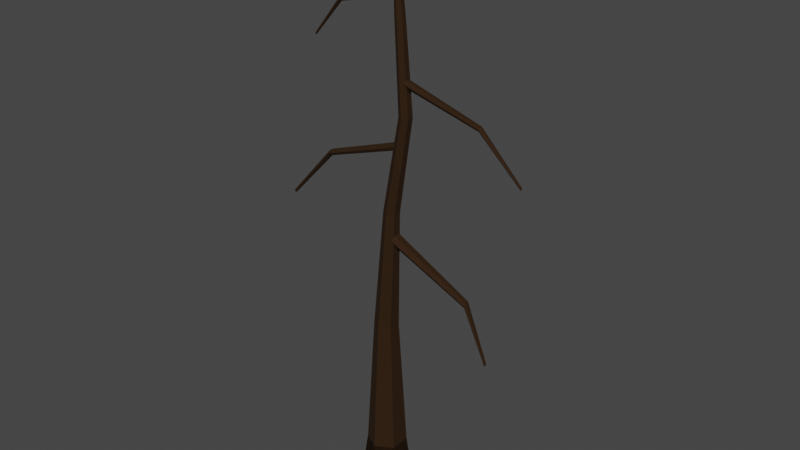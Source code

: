 # Source: Dead_spruce_tree.blend  (saved by Blender 2.81.16; exported with 4.5.12 LTS)
import bpy
from mathutils import Matrix  # noqa: F401  (used for matrix-valued properties, if any)

bpy.ops.wm.read_factory_settings(use_empty=True)
scene = bpy.context.scene
scene.name = 'Scene'

# ---- collections
col_collection = bpy.data.collections.new('Collection'); scene.collection.children.link(col_collection)

# ---- materials (node trees are filled in below, after node groups)
mat_dead_tree = bpy.data.materials.new('Dead tree')
mat_dead_tree.use_transparent_shadow = False

# ---- material node trees
mat_dead_tree.use_nodes = True; mat_dead_tree.node_tree.nodes.clear()
_N = mat_dead_tree.node_tree.nodes; _L = mat_dead_tree.node_tree.links
n0 = _N.new('ShaderNodeOutputMaterial'); n0.name = 'Material Output'; n0.location = (300, 300)
n1 = _N.new('ShaderNodeBsdfPrincipled'); n1.name = 'Principled BSDF'; n1.location = (10, 300)
n1.distribution = 'GGX'
n1.subsurface_method = 'BURLEY'
n1.inputs[0].default_value = (0.03106, 0.01139, 0.0, 1.0)
n1.inputs[1].default_value = 0.3544
n1.inputs[2].default_value = 0.8797
n1.inputs[3].default_value = 1.45
n1.inputs[27].default_value = (0.0, 0.0, 0.0, 1.0)
n1.inputs[28].default_value = 1.0
_L.new(n1.outputs[0], n0.inputs[0])
n0.is_active_output = True

# ---- world
world_world = bpy.data.worlds.new('World'); scene.world = world_world
world_world.use_nodes = True; world_world.node_tree.nodes.clear()
_N = world_world.node_tree.nodes; _L = world_world.node_tree.links
n0 = _N.new('ShaderNodeOutputWorld'); n0.name = 'World Output'; n0.location = (300, 300)
n1 = _N.new('ShaderNodeBackground'); n1.name = 'Background'; n1.location = (10, 300)
n1.inputs[0].default_value = (0.05088, 0.05088, 0.05088, 1.0)
_L.new(n1.outputs[0], n0.inputs[0])
n0.is_active_output = True
world_world.color = (0.05088, 0.05088, 0.05088)
world_world.use_sun_shadow = False
world_world.sun_shadow_jitter_overblur = 0.0

# ---- meshes
me_cylinder_007 = bpy.data.meshes.new('Cylinder.007')
me_cylinder_007.from_pydata([(1.412e-08, 1.633, 0.1397), (0.0, 1.303, 1.0), (1.414, 0.8164, 0.1397), (1.129, 0.6516, 1.0), (1.414, -0.8164, 0.1397), (1.129, -0.6516, 1.0), (-1.286e-07, -1.633, 0.1397), (-1.139e-07, -1.303, 1.0), (-1.414, -0.8164, 0.1397), (-1.129, -0.6516, 1.0), (-1.414, 0.8164, 0.1397), (-1.129, 0.6516, 1.0), (1.412e-08, 1.633, 0.1397), (0.0, 1.303, 1.0), (1.414, 0.8164, 0.1397), (1.129, 0.6516, 1.0), (1.414, -0.8164, 0.1397), (1.129, -0.6516, 1.0), (-1.286e-07, -1.633, 0.1397), (-1.139e-07, -1.303, 1.0), (-1.414, -0.8164, 0.1397), (-1.129, -0.6516, 1.0), (-1.414, 0.8164, 0.1397), (-1.129, 0.6516, 1.0), (0.6517, 0.1204, 13.61), (0.7559, 0.0602, 13.61), (0.7559, -0.0602, 13.61), (0.6517, -0.1204, 13.61), (0.5474, -0.0602, 13.61), (0.5474, 0.0602, 13.61), (0.8391, -0.1595, 11.5), (1.115, -0.319, 11.5), (1.392, 0.1595, 11.5), (0.8391, 0.1595, 11.5), (1.392, -0.1595, 11.5), (1.115, 0.319, 11.5), (-1.447e-08, 0.7853, 4.219), (1.525, 0.413, 9.401), (1.882, 0.2071, 9.401), (0.6801, 0.3926, 4.219), (0.6801, -0.3926, 4.219), (1.882, -0.2048, 9.401), (1.525, -0.4108, 9.401), (-8.312e-08, -0.7853, 4.219), (-0.6801, 0.3926, 4.219), (1.168, 0.2071, 9.401), (1.168, -0.2048, 9.401), (-0.6801, -0.3926, 4.219), (0.4623, 0.4983, 7.116), (0.9006, 0.2453, 7.116), (0.9006, -0.2609, 7.116), (0.4623, -0.5139, 7.116), (0.02396, 0.2453, 7.116), (0.02396, -0.2609, 7.116), (0.6517, 0.1204, 13.61), (0.7559, 0.0602, 13.61), (0.7559, -0.0602, 13.61), (0.6517, -0.1204, 13.61), (0.5474, -0.0602, 13.61), (0.5474, 0.0602, 13.61), (0.8391, -0.1595, 11.5), (1.115, -0.319, 11.5), (1.392, 0.1595, 11.5), (0.8391, 0.1595, 11.5), (1.392, -0.1595, 11.5), (1.115, 0.319, 11.5), (1.525, 0.413, 9.401), (1.882, 0.2071, 9.401), (1.882, -0.2048, 9.401), (1.525, -0.4108, 9.401), (1.168, 0.2071, 9.401), (1.168, -0.2048, 9.401), (9.319, 0.437, 8.569), (9.302, 0.3953, 8.544), (9.302, 0.3119, 8.544), (9.319, 0.2702, 8.569), (9.337, 0.3119, 8.594), (9.337, 0.3953, 8.594), (6.802, -0.1177, 9.681), (6.767, -0.2019, 9.63), (6.732, 0.05059, 9.579), (6.802, 0.05059, 9.681), (6.732, -0.1177, 9.579), (6.767, 0.1348, 9.63), (1.314, 0.2542, 10.17), (1.255, 0.1179, 10.09), (1.254, -0.158, 10.09), (1.314, -0.294, 10.17), (1.372, 0.1168, 10.25), (1.372, -0.1564, 10.25), (9.319, 0.437, 8.569), (9.302, 0.3953, 8.544), (9.302, 0.3119, 8.544), (9.319, 0.2702, 8.569), (9.337, 0.3119, 8.594), (9.337, 0.3953, 8.594), (6.802, -0.1177, 9.681), (6.767, -0.2019, 9.63), (6.732, 0.05059, 9.579), (6.802, 0.05059, 9.681), (6.732, -0.1177, 9.579), (6.767, 0.1348, 9.63), (1.314, 0.2542, 10.17), (1.255, 0.1179, 10.09), (1.254, -0.158, 10.09), (1.314, -0.294, 10.17), (1.372, 0.1168, 10.25), (1.372, -0.1564, 10.25), (-7.107, -0.3316, 6.867), (-7.121, -0.3918, 6.905), (-7.121, -0.5122, 6.905), (-7.107, -0.5724, 6.867), (-7.093, -0.5122, 6.83), (-7.093, -0.3918, 6.83), (-4.015, -0.4399, 8.05), (-4.035, -0.576, 8.112), (-4.056, -0.1678, 8.173), (-4.015, -0.1678, 8.05), (-4.056, -0.4399, 8.173), (-4.035, -0.03174, 8.112), (1.176, 0.2418, 8.733), (1.141, 0.1124, 8.813), (1.141, -0.1508, 8.813), (1.176, -0.2798, 8.733), (1.209, 0.1106, 8.653), (1.209, -0.1484, 8.653), (-7.107, -0.3316, 6.867), (-7.121, -0.3918, 6.905), (-7.121, -0.5122, 6.905), (-7.107, -0.5724, 6.867), (-7.093, -0.5122, 6.83), (-7.093, -0.3918, 6.83), (-4.015, -0.4399, 8.05), (-4.035, -0.576, 8.112), (-4.056, -0.1678, 8.173), (-4.015, -0.1678, 8.05), (-4.056, -0.4399, 8.173), (-4.035, -0.03174, 8.112), (1.176, 0.2418, 8.733), (1.141, 0.1124, 8.813), (1.141, -0.1508, 8.813), (1.176, -0.2798, 8.733), (1.209, 0.1106, 8.653), (1.209, -0.1484, 8.653), (-5.875, 0.5231, 10.59), (-5.859, 0.5672, 10.57), (-5.856, 0.638, 10.58), (-5.869, 0.6646, 10.6), (-5.886, 0.6205, 10.62), (-5.889, 0.5497, 10.62), (-3.691, 0.4908, 11.56), (-3.658, 0.5798, 11.52), (-3.637, 0.3832, 11.46), (-3.698, 0.348, 11.55), (-3.631, 0.526, 11.47), (-3.671, 0.2942, 11.5), (1.012, -0.1489, 11.95), (1.053, -0.03857, 11.9), (1.061, 0.1384, 11.91), (1.027, 0.205, 11.97), (0.978, -0.08225, 12.01), (0.9859, 0.09468, 12.02), (-5.875, 0.5231, 10.59), (-5.859, 0.5672, 10.57), (-5.856, 0.638, 10.58), (-5.869, 0.6646, 10.6), (-5.886, 0.6205, 10.62), (-5.889, 0.5497, 10.62), (-3.691, 0.4908, 11.56), (-3.658, 0.5798, 11.52), (-3.637, 0.3832, 11.46), (-3.698, 0.348, 11.55), (-3.631, 0.526, 11.47), (-3.671, 0.2942, 11.5), (1.012, -0.1489, 11.95), (1.053, -0.03857, 11.9), (1.061, 0.1384, 11.91), (1.027, 0.205, 11.97), (0.978, -0.08225, 12.01), (0.9859, 0.09468, 12.02), (7.318, 0.6422, 4.12), (7.294, 0.584, 4.084), (7.294, 0.4676, 4.084), (7.318, 0.4094, 4.12), (7.343, 0.4676, 4.155), (7.343, 0.584, 4.155), (6.103, 0.02152, 5.605), (6.054, -0.09588, 5.534), (6.005, 0.2563, 5.463), (6.103, 0.2563, 5.605), (6.005, 0.02152, 5.463), (6.054, 0.3737, 5.534), (0.4106, 0.4384, 6.557), (0.3214, 0.2171, 6.441), (0.3226, -0.2111, 6.441), (0.4116, -0.4279, 6.557), (0.5025, 0.2214, 6.672), (0.5022, -0.2172, 6.672), (7.318, 0.6422, 4.12), (7.294, 0.584, 4.084), (7.294, 0.4676, 4.084), (7.318, 0.4094, 4.12), (7.343, 0.4676, 4.155), (7.343, 0.584, 4.155), (6.103, 0.02152, 5.605), (6.054, -0.09588, 5.534), (6.005, 0.2563, 5.463), (6.103, 0.2563, 5.605), (6.005, 0.02152, 5.463), (6.054, 0.3737, 5.534), (0.4106, 0.4384, 6.557), (0.3214, 0.2171, 6.441), (0.3226, -0.2111, 6.441), (0.4116, -0.4279, 6.557), (0.5025, 0.2214, 6.672), (0.5022, -0.2172, 6.672)], [(24, 54), (25, 55), (26, 56), (27, 57), (28, 58), (29, 59), (30, 60), (31, 61), (32, 62), (33, 63), (34, 64), (35, 65), (37, 66), (38, 67), (41, 68), (42, 69), (45, 70), (46, 71), (72, 90), (73, 91), (74, 92), (75, 93), (76, 94), (77, 95), (78, 96), (79, 97), (80, 98), (81, 99), (82, 100), (83, 101), (84, 102), (85, 103), (86, 104), (87, 105), (88, 106), (89, 107), (108, 126), (109, 127), (110, 128), (111, 129), (112, 130), (113, 131), (114, 132), (115, 133), (116, 134), (117, 135), (118, 136), (119, 137), (120, 138), (121, 139), (122, 140), (123, 141), (124, 142), (125, 143), (144, 162), (145, 163), (146, 164), (147, 165), (148, 166), (149, 167), (150, 168), (151, 169), (152, 170), (153, 171), (154, 172), (155, 173), (156, 174), (157, 175), (158, 176), (159, 177), (160, 178), (161, 179), (180, 198), (181, 199), (182, 200), (183, 201), (184, 202), (185, 203), (186, 204), (187, 205), (188, 206), (189, 207), (190, 208), (191, 209), (192, 210), (193, 211), (194, 212), (195, 213), (196, 214), (197, 215)], [(0, 2, 3, 1), (2, 4, 5, 3), (4, 6, 7, 5), (6, 8, 9, 7), (3, 5, 7, 9, 11, 1), (8, 10, 11, 9), (10, 0, 1, 11), (0, 10, 8, 6, 4, 2), (12, 13, 15, 14), (14, 15, 17, 16), (16, 17, 19, 18), (18, 19, 21, 20), (32, 35, 24, 25), (20, 21, 23, 22), (22, 23, 13, 12), (12, 14, 16, 18, 20, 22), (37, 45, 33, 35), (31, 34, 26, 27), (35, 33, 29, 24), (30, 31, 27, 28), (34, 32, 25, 26), (33, 30, 28, 29), (42, 41, 34, 31), (25, 24, 29, 28, 27, 26), (46, 42, 31, 30), (45, 46, 30, 33), (41, 38, 32, 34), (39, 36, 48, 49), (23, 21, 47, 44), (52, 53, 46, 45), (17, 15, 39, 40), (50, 49, 38, 41), (21, 19, 43, 47), (53, 51, 42, 46), (13, 23, 44, 36), (48, 52, 45, 37), (19, 17, 40, 43), (51, 50, 41, 42), (15, 13, 36, 39), (49, 48, 37, 38), (38, 37, 35, 32), (43, 40, 50, 51), (36, 44, 52, 48), (47, 43, 51, 53), (40, 39, 49, 50), (44, 47, 53, 52), (80, 83, 72, 73), (84, 88, 81, 83), (79, 82, 74, 75), (83, 81, 77, 72), (78, 79, 75, 76), (82, 80, 73, 74), (81, 78, 76, 77), (87, 86, 82, 79), (73, 72, 77, 76, 75, 74), (89, 87, 79, 78), (88, 89, 78, 81), (86, 85, 80, 82), (85, 84, 83, 80), (116, 119, 108, 109), (120, 124, 117, 119), (115, 118, 110, 111), (119, 117, 113, 108), (114, 115, 111, 112), (118, 116, 109, 110), (117, 114, 112, 113), (123, 122, 118, 115), (109, 108, 113, 112, 111, 110), (125, 123, 115, 114), (124, 125, 114, 117), (122, 121, 116, 118), (121, 120, 119, 116), (152, 155, 144, 145), (156, 160, 153, 155), (151, 154, 146, 147), (155, 153, 149, 144), (150, 151, 147, 148), (154, 152, 145, 146), (153, 150, 148, 149), (159, 158, 154, 151), (145, 144, 149, 148, 147, 146), (161, 159, 151, 150), (160, 161, 150, 153), (158, 157, 152, 154), (157, 156, 155, 152), (188, 191, 180, 181), (192, 196, 189, 191), (187, 190, 182, 183), (191, 189, 185, 180), (186, 187, 183, 184), (190, 188, 181, 182), (189, 186, 184, 185), (195, 194, 190, 187), (181, 180, 185, 184, 183, 182), (197, 195, 187, 186), (196, 197, 186, 189), (194, 193, 188, 190), (193, 192, 191, 188)])
_uv = me_cylinder_007.uv_layers.new(name='UVMap')
_uv.uv.foreach_set('vector', [1.0, 0.5, 0.8333, 0.5, 0.8333, 1.0, 1.0, 1.0, 0.8333, 0.5, 0.6667, 0.5, 0.6667, 1.0, 0.8333, 1.0, 0.6667, 0.5, 0.5, 0.5, 0.5, 1.0, 0.6667, 1.0, 0.5, 0.5, 0.3333, 0.5, 0.3333, 1.0, 0.5, 1.0, 0.4578, 0.37, 0.4578, 0.13, 0.25, 0.01, 0.04215, 0.13, 0.04215, 0.37, 0.25, 0.49, 0.3333, 0.5, 0.1667, 0.5, 0.1667, 1.0, 0.3333, 1.0, 0.1667, 0.5, -8.941e-08, 0.5, -8.941e-08, 1.0, 0.1667, 1.0, 0.75, 0.49, 0.5422, 0.37, 0.5422, 0.13, 0.75, 0.01, 0.9578, 0.13, 0.9578, 0.37, 1.0, 0.5, 1.0, 1.0, 0.8333, 1.0, 0.8333, 0.5, 0.8333, 0.5, 0.8333, 1.0, 0.6667, 1.0, 0.6667, 0.5, 0.6667, 0.5, 0.6667, 1.0, 0.5, 1.0, 0.5, 0.5, 0.5, 0.5, 0.5, 1.0, 0.3333, 1.0, 0.3333, 0.5, 0.8333, 1.0, 1.0, 1.0, 1.0, 1.0, 0.8333, 1.0, 0.3333, 0.5, 0.3333, 1.0, 0.1667, 1.0, 0.1667, 0.5, 0.1667, 0.5, 0.1667, 1.0, -8.941e-08, 1.0, -8.941e-08, 0.5, 0.75, 0.49, 0.9578, 0.37, 0.9578, 0.13, 0.75, 0.01, 0.5422, 0.13, 0.5422, 0.37, -8.941e-08, 1.0, 0.1667, 1.0, 0.1667, 1.0, -8.941e-08, 1.0, 0.5, 1.0, 0.6667, 1.0, 0.6667, 1.0, 0.5, 1.0, -8.941e-08, 1.0, 0.1667, 1.0, 0.1667, 1.0, -8.941e-08, 1.0, 0.3333, 1.0, 0.5, 1.0, 0.5, 1.0, 0.3333, 1.0, 0.6667, 1.0, 0.8333, 1.0, 0.8333, 1.0, 0.6667, 1.0, 0.1667, 1.0, 0.3333, 1.0, 0.3333, 1.0, 0.1667, 1.0, 0.5, 1.0, 0.6667, 1.0, 0.6667, 1.0, 0.5, 1.0, 0.8333, 1.0, -8.941e-08, 1.0, 0.1667, 1.0, 0.3333, 1.0, 0.5, 1.0, 0.6667, 1.0, 0.3333, 1.0, 0.5, 1.0, 0.5, 1.0, 0.3333, 1.0, 0.1667, 1.0, 0.3333, 1.0, 0.3333, 1.0, 0.1667, 1.0, 0.6667, 1.0, 0.8333, 1.0, 0.8333, 1.0, 0.6667, 1.0, 0.8333, 1.0, 1.0, 1.0, 1.0, 1.0, 0.8333, 1.0, 0.1667, 1.0, 0.3333, 1.0, 0.3333, 1.0, 0.1667, 1.0, 0.1667, 1.0, 0.3333, 1.0, 0.3333, 1.0, 0.1667, 1.0, 0.6667, 1.0, 0.8333, 1.0, 0.8333, 1.0, 0.6667, 1.0, 0.6667, 1.0, 0.8333, 1.0, 0.8333, 1.0, 0.6667, 1.0, 0.3333, 1.0, 0.5, 1.0, 0.5, 1.0, 0.3333, 1.0, 0.3333, 1.0, 0.5, 1.0, 0.5, 1.0, 0.3333, 1.0, -8.941e-08, 1.0, 0.1667, 1.0, 0.1667, 1.0, -8.941e-08, 1.0, -8.941e-08, 1.0, 0.1667, 1.0, 0.1667, 1.0, -8.941e-08, 1.0, 0.5, 1.0, 0.6667, 1.0, 0.6667, 1.0, 0.5, 1.0, 0.5, 1.0, 0.6667, 1.0, 0.6667, 1.0, 0.5, 1.0, 0.8333, 1.0, 1.0, 1.0, 1.0, 1.0, 0.8333, 1.0, 0.8333, 1.0, 1.0, 1.0, 1.0, 1.0, 0.8333, 1.0, 0.8333, 1.0, 1.0, 1.0, 1.0, 1.0, 0.8333, 1.0, 0.5, 1.0, 0.6667, 1.0, 0.6667, 1.0, 0.5, 1.0, -8.941e-08, 1.0, 0.1667, 1.0, 0.1667, 1.0, -8.941e-08, 1.0, 0.3333, 1.0, 0.5, 1.0, 0.5, 1.0, 0.3333, 1.0, 0.6667, 1.0, 0.8333, 1.0, 0.8333, 1.0, 0.6667, 1.0, 0.1667, 1.0, 0.3333, 1.0, 0.3333, 1.0, 0.1667, 1.0, 0.8333, 1.0, 1.0, 1.0, 1.0, 1.0, 0.8333, 1.0, -8.941e-08, 1.0, 0.1667, 1.0, 0.1667, 1.0, -8.941e-08, 1.0, 0.5, 1.0, 0.6667, 1.0, 0.6667, 1.0, 0.5, 1.0, -8.941e-08, 1.0, 0.1667, 1.0, 0.1667, 1.0, -8.941e-08, 1.0, 0.3333, 1.0, 0.5, 1.0, 0.5, 1.0, 0.3333, 1.0, 0.6667, 1.0, 0.8333, 1.0, 0.8333, 1.0, 0.6667, 1.0, 0.1667, 1.0, 0.3333, 1.0, 0.3333, 1.0, 0.1667, 1.0, 0.5, 1.0, 0.6667, 1.0, 0.6667, 1.0, 0.5, 1.0, 0.8333, 1.0, -8.941e-08, 1.0, 0.1667, 1.0, 0.3333, 1.0, 0.5, 1.0, 0.6667, 1.0, 0.3333, 1.0, 0.5, 1.0, 0.5, 1.0, 0.3333, 1.0, 0.1667, 1.0, 0.3333, 1.0, 0.3333, 1.0, 0.1667, 1.0, 0.6667, 1.0, 0.8333, 1.0, 0.8333, 1.0, 0.6667, 1.0, 0.8333, 1.0, 1.0, 1.0, 1.0, 1.0, 0.8333, 1.0, 0.8333, 1.0, 1.0, 1.0, 1.0, 1.0, 0.8333, 1.0, -8.941e-08, 1.0, 0.1667, 1.0, 0.1667, 1.0, -8.941e-08, 1.0, 0.5, 1.0, 0.6667, 1.0, 0.6667, 1.0, 0.5, 1.0, -8.941e-08, 1.0, 0.1667, 1.0, 0.1667, 1.0, -8.941e-08, 1.0, 0.3333, 1.0, 0.5, 1.0, 0.5, 1.0, 0.3333, 1.0, 0.6667, 1.0, 0.8333, 1.0, 0.8333, 1.0, 0.6667, 1.0, 0.1667, 1.0, 0.3333, 1.0, 0.3333, 1.0, 0.1667, 1.0, 0.5, 1.0, 0.6667, 1.0, 0.6667, 1.0, 0.5, 1.0, 0.8333, 1.0, -8.941e-08, 1.0, 0.1667, 1.0, 0.3333, 1.0, 0.5, 1.0, 0.6667, 1.0, 0.3333, 1.0, 0.5, 1.0, 0.5, 1.0, 0.3333, 1.0, 0.1667, 1.0, 0.3333, 1.0, 0.3333, 1.0, 0.1667, 1.0, 0.6667, 1.0, 0.8333, 1.0, 0.8333, 1.0, 0.6667, 1.0, 0.8333, 1.0, 1.0, 1.0, 1.0, 1.0, 0.8333, 1.0, 0.8333, 1.0, 1.0, 1.0, 1.0, 1.0, 0.8333, 1.0, -8.941e-08, 1.0, 0.1667, 1.0, 0.1667, 1.0, -8.941e-08, 1.0, 0.5, 1.0, 0.6667, 1.0, 0.6667, 1.0, 0.5, 1.0, -8.941e-08, 1.0, 0.1667, 1.0, 0.1667, 1.0, -8.941e-08, 1.0, 0.3333, 1.0, 0.5, 1.0, 0.5, 1.0, 0.3333, 1.0, 0.6667, 1.0, 0.8333, 1.0, 0.8333, 1.0, 0.6667, 1.0, 0.1667, 1.0, 0.3333, 1.0, 0.3333, 1.0, 0.1667, 1.0, 0.5, 1.0, 0.6667, 1.0, 0.6667, 1.0, 0.5, 1.0, 0.8333, 1.0, -8.941e-08, 1.0, 0.1667, 1.0, 0.3333, 1.0, 0.5, 1.0, 0.6667, 1.0, 0.3333, 1.0, 0.5, 1.0, 0.5, 1.0, 0.3333, 1.0, 0.1667, 1.0, 0.3333, 1.0, 0.3333, 1.0, 0.1667, 1.0, 0.6667, 1.0, 0.8333, 1.0, 0.8333, 1.0, 0.6667, 1.0, 0.8333, 1.0, 1.0, 1.0, 1.0, 1.0, 0.8333, 1.0, 0.8333, 1.0, 1.0, 1.0, 1.0, 1.0, 0.8333, 1.0, -8.941e-08, 1.0, 0.1667, 1.0, 0.1667, 1.0, -8.941e-08, 1.0, 0.5, 1.0, 0.6667, 1.0, 0.6667, 1.0, 0.5, 1.0, -8.941e-08, 1.0, 0.1667, 1.0, 0.1667, 1.0, -8.941e-08, 1.0, 0.3333, 1.0, 0.5, 1.0, 0.5, 1.0, 0.3333, 1.0, 0.6667, 1.0, 0.8333, 1.0, 0.8333, 1.0, 0.6667, 1.0, 0.1667, 1.0, 0.3333, 1.0, 0.3333, 1.0, 0.1667, 1.0, 0.5, 1.0, 0.6667, 1.0, 0.6667, 1.0, 0.5, 1.0, 0.8333, 1.0, -8.941e-08, 1.0, 0.1667, 1.0, 0.3333, 1.0, 0.5, 1.0, 0.6667, 1.0, 0.3333, 1.0, 0.5, 1.0, 0.5, 1.0, 0.3333, 1.0, 0.1667, 1.0, 0.3333, 1.0, 0.3333, 1.0, 0.1667, 1.0, 0.6667, 1.0, 0.8333, 1.0, 0.8333, 1.0, 0.6667, 1.0, 0.8333, 1.0, 1.0, 1.0, 1.0, 1.0, 0.8333, 1.0])
me_cylinder_007.materials.append(mat_dead_tree)
me_cylinder_007.use_remesh_fix_poles = True
me_cylinder_007.use_remesh_preserve_attributes = False
me_cylinder_007.use_mirror_vertex_groups = False
me_cylinder_007.update()

# ---- objects
ob_dead_spruce_tree = bpy.data.objects.new('Dead spruce tree', me_cylinder_007)

# ---- transforms, parenting, visibility, modifiers, constraints
ob_dead_spruce_tree.location = (-8.138, 1.219, -0.3204)
ob_dead_spruce_tree.scale = (0.1191, 0.1217, 0.3303)
ob_dead_spruce_tree.lineart.crease_threshold = 0.0

# ---- collection membership
col_collection.objects.link(ob_dead_spruce_tree)

# ---- scene / render settings (as saved in the file)
scene.frame_start = 1; scene.frame_end = 250; scene.frame_set(1)
scene.render.engine = 'BLENDER_EEVEE_NEXT'
scene.cycles.use_denoising = False
scene.cycles.samples = 128
scene.cycles.sampling_pattern = 'TABULATED_SOBOL'
scene.cycles.use_adaptive_sampling = False
scene.cycles.use_light_tree = False
scene.view_settings.view_transform = 'Filmic'
bpy.context.view_layer.update()

# ---- added for rendering (the .blend has no active camera and no usable light): camera, sun
cam_auto = bpy.data.cameras.new('AutoCamera')
cam_auto.lens = 50.0
cam_auto.sensor_width = 36.0
cam_auto.clip_end = 1000.0
ob_auto_camera = bpy.data.objects.new('AutoCamera', cam_auto)
scene.collection.objects.link(ob_auto_camera)
ob_auto_camera.location = (-3.49329, -4.19587, 5.55959)
ob_auto_camera.rotation_euler = (1.09748, -7.21219e-08, 0.694738)
scene.camera = ob_auto_camera
light_auto_sun = bpy.data.lights.new('AutoSun', 'SUN')
light_auto_sun.energy = 3.0
light_auto_sun.angle = 0.0523599
ob_auto_sun = bpy.data.objects.new('AutoSun', light_auto_sun)
scene.collection.objects.link(ob_auto_sun)
ob_auto_sun.rotation_euler = (0.872665, 0.174533, 0.523599)
bpy.context.view_layer.update()
